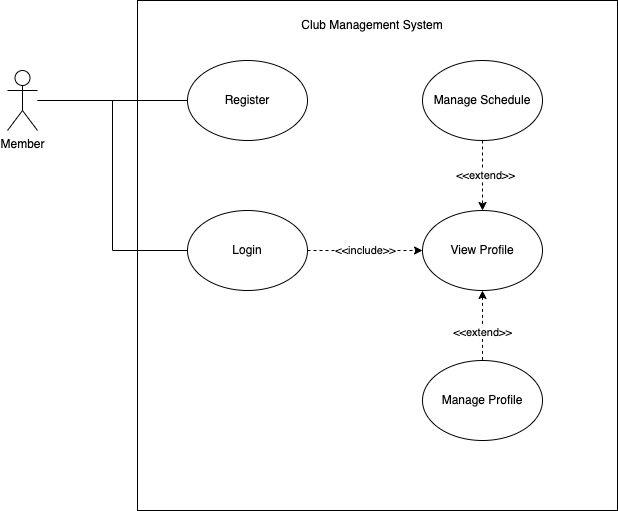

The diagram above was exported from draw.io. Its source (the exported page's mxGraphModel, read from the mxfile embedded in the PNG):
<mxGraphModel dx="544" dy="493" grid="1" gridSize="10" guides="1" tooltips="1" connect="1" arrows="1" fold="1" page="1" pageScale="1" pageWidth="827" pageHeight="1169" math="0" shadow="0">
  <root>
    <mxCell id="0" />
    <mxCell id="1" parent="0" />
    <mxCell id="2" value="" style="rounded=0;whiteSpace=wrap;html=1;gradientColor=none;" vertex="1" parent="1">
      <mxGeometry x="185" y="110" width="480" height="510" as="geometry" />
    </mxCell>
    <mxCell id="3" style="edgeStyle=orthogonalEdgeStyle;rounded=0;orthogonalLoop=1;jettySize=auto;html=1;endArrow=none;endFill=0;" edge="1" parent="1" source="5" target="6">
      <mxGeometry relative="1" as="geometry" />
    </mxCell>
    <mxCell id="4" style="edgeStyle=orthogonalEdgeStyle;rounded=0;orthogonalLoop=1;jettySize=auto;html=1;entryX=0;entryY=0.5;entryDx=0;entryDy=0;endArrow=none;endFill=0;" edge="1" parent="1" source="5" target="9">
      <mxGeometry relative="1" as="geometry" />
    </mxCell>
    <mxCell id="5" value="Member" style="shape=umlActor;verticalLabelPosition=bottom;verticalAlign=top;html=1;outlineConnect=0;" vertex="1" parent="1">
      <mxGeometry x="55" y="180" width="30" height="60" as="geometry" />
    </mxCell>
    <mxCell id="6" value="Register" style="ellipse;whiteSpace=wrap;html=1;" vertex="1" parent="1">
      <mxGeometry x="235" y="170" width="120" height="80" as="geometry" />
    </mxCell>
    <mxCell id="7" style="edgeStyle=orthogonalEdgeStyle;rounded=0;orthogonalLoop=1;jettySize=auto;html=1;dashed=1;" edge="1" parent="1" source="9" target="12">
      <mxGeometry relative="1" as="geometry" />
    </mxCell>
    <mxCell id="8" value="&amp;lt;&amp;lt;include&amp;gt;&amp;gt;" style="edgeLabel;html=1;align=center;verticalAlign=middle;resizable=0;points=[];" vertex="1" connectable="0" parent="7">
      <mxGeometry x="-0.0154" y="1" relative="1" as="geometry">
        <mxPoint as="offset" />
      </mxGeometry>
    </mxCell>
    <mxCell id="9" value="Login" style="ellipse;whiteSpace=wrap;html=1;" vertex="1" parent="1">
      <mxGeometry x="235" y="320" width="120" height="80" as="geometry" />
    </mxCell>
    <mxCell id="10" value="" style="edgeStyle=orthogonalEdgeStyle;rounded=0;orthogonalLoop=1;jettySize=auto;html=1;startArrow=classic;startFill=1;endArrow=none;endFill=0;dashed=1;" edge="1" parent="1" source="12" target="13">
      <mxGeometry relative="1" as="geometry" />
    </mxCell>
    <mxCell id="11" value="&amp;lt;&amp;lt;extend&amp;gt;&amp;gt;" style="edgeLabel;html=1;align=center;verticalAlign=middle;resizable=0;points=[];" vertex="1" connectable="0" parent="10">
      <mxGeometry x="0.1714" y="-1" relative="1" as="geometry">
        <mxPoint as="offset" />
      </mxGeometry>
    </mxCell>
    <mxCell id="12" value="View Profile" style="ellipse;whiteSpace=wrap;html=1;" vertex="1" parent="1">
      <mxGeometry x="470" y="320" width="120" height="80" as="geometry" />
    </mxCell>
    <mxCell id="13" value="Manage Profile" style="ellipse;whiteSpace=wrap;html=1;" vertex="1" parent="1">
      <mxGeometry x="470" y="470" width="120" height="80" as="geometry" />
    </mxCell>
    <mxCell id="14" style="edgeStyle=orthogonalEdgeStyle;rounded=0;orthogonalLoop=1;jettySize=auto;html=1;entryX=0.5;entryY=0;entryDx=0;entryDy=0;dashed=1;" edge="1" parent="1" source="16" target="12">
      <mxGeometry relative="1" as="geometry" />
    </mxCell>
    <mxCell id="15" value="&amp;lt;&amp;lt;extend&amp;gt;&amp;gt;" style="edgeLabel;html=1;align=center;verticalAlign=middle;resizable=0;points=[];" vertex="1" connectable="0" parent="14">
      <mxGeometry x="-0.0286" y="2" relative="1" as="geometry">
        <mxPoint as="offset" />
      </mxGeometry>
    </mxCell>
    <mxCell id="16" value="Manage Schedule" style="ellipse;whiteSpace=wrap;html=1;" vertex="1" parent="1">
      <mxGeometry x="470" y="170" width="120" height="80" as="geometry" />
    </mxCell>
    <mxCell id="17" value="Club Management System" style="text;html=1;align=center;verticalAlign=middle;whiteSpace=wrap;rounded=0;" vertex="1" parent="1">
      <mxGeometry x="330" y="120" width="180" height="30" as="geometry" />
    </mxCell>
  </root>
</mxGraphModel>